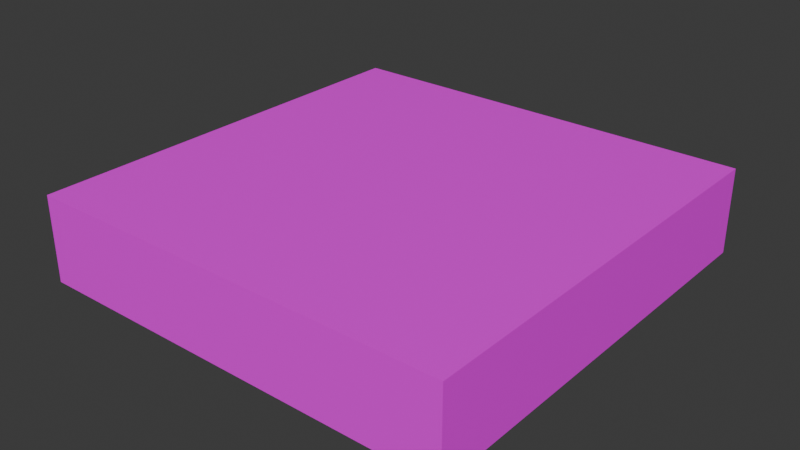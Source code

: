 # Source: block2x2.blend  (saved by Blender 5.1.30; exported with 4.5.12 LTS)
import bpy
from mathutils import Matrix  # noqa: F401  (used for matrix-valued properties, if any)

bpy.ops.wm.read_factory_settings(use_empty=True)
scene = bpy.context.scene
scene.name = 'Scene'

# ---- collections
col_collection = bpy.data.collections.new('Collection'); scene.collection.children.link(col_collection)

# ---- images (referenced by path relative to the original .blend; pixels are not part of the script)
import os
ASSET_DIR = os.environ.get("B2B_ASSET_DIR", "")  # directory of the original .blend (textures are referenced by path, not embedded)
HERE = os.path.dirname(os.path.abspath(__file__))  # packed textures are extracted next to this script under _unpacked/

def load_image(name, relpath, width, height, colorspace="sRGB"):
    """Load a texture the original file referenced (path relative to the .blend, or extracted next to this script)."""
    p = next((c for c in (os.path.join(HERE, relpath), os.path.join(ASSET_DIR, relpath)) if relpath and os.path.exists(c)), "")
    if p:
        img = bpy.data.images.load(p, check_existing=True)
        img.name = name
    else:  # same state as the original file: an image datablock whose file is absent (Cycles renders it pink)
        img = bpy.data.images.new(name, width, height)
        img.source = "FILE"
        img.filepath = "//" + (relpath or name)
    img.colorspace_settings.name = colorspace
    return img
img_gradientpallete_png_002 = load_image('GradientPallete.png.002', 'textures/GradientPallete.png', 1024, 1024, 'sRGB')

# ---- materials (node trees are filled in below, after node groups)
mat_material = bpy.data.materials.new('Material')
mat_material.alpha_threshold = 0.0
mat_material.use_backface_culling_lightprobe_volume = False
mat_material.roughness = 0.5
mat_material.line_color = (0.0, 0.0, 0.0, 1.0)

# ---- material node trees
mat_material.use_nodes = True; mat_material.node_tree.nodes.clear()
_N = mat_material.node_tree.nodes; _L = mat_material.node_tree.links
n0 = _N.new('ShaderNodeOutputMaterial'); n0.name = 'Material Output'; n0.location = (200, 100)
n1 = _N.new('ShaderNodeBsdfPrincipled'); n1.name = 'Principled BSDF'; n1.location = (-200, 100)
n2 = _N.new('ShaderNodeTexImage'); n2.name = 'Image Texture'; n2.location = (-490, 80)
n2.image = img_gradientpallete_png_002
_L.new(n1.outputs[0], n0.inputs[0])
_L.new(n2.outputs[0], n1.inputs[0])
n0.is_active_output = True

# ---- world
world_world = bpy.data.worlds.new('World'); scene.world = world_world
world_world.use_nodes = True; world_world.node_tree.nodes.clear()
_N = world_world.node_tree.nodes; _L = world_world.node_tree.links
n0 = _N.new('ShaderNodeOutputWorld'); n0.name = 'World Output'; n0.location = (200, 100)
n1 = _N.new('ShaderNodeBackground'); n1.name = 'Background'; n1.location = (-200, 100)
n1.inputs[0].default_value = (0.05088, 0.05088, 0.05088, 1.0)
_L.new(n1.outputs[0], n0.inputs[0])
n0.is_active_output = True
world_world.color = (0.05088, 0.05088, 0.05088)
world_world.sun_shadow_jitter_overblur = 0.0

# ---- meshes
me_cube_001 = bpy.data.meshes.new('Cube.001')
me_cube_001.from_pydata([(-1.0, -1.0, -1.0), (-1.0, -1.0, 1.0), (-1.0, 1.0, -1.0), (-1.0, 1.0, 1.0), (1.0, -1.0, -1.0), (1.0, -1.0, 1.0), (1.0, 1.0, -1.0), (1.0, 1.0, 1.0)], [], [(0, 1, 3, 2), (2, 3, 7, 6), (6, 7, 5, 4), (4, 5, 1, 0), (2, 6, 4, 0), (7, 3, 1, 5)])
_uv = me_cube_001.uv_layers.new(name='UVMap')
_uv.uv.foreach_set('vector', [0.615, 0.5069, 0.615, 0.6589, 0.635, 0.6589, 0.635, 0.5069, 0.615, 0.5069, 0.615, 0.6589, 0.635, 0.6589, 0.635, 0.5069, 0.635, 0.5069, 0.635, 0.6589, 0.615, 0.6589, 0.615, 0.5069, 0.635, 0.5069, 0.635, 0.6589, 0.615, 0.6589, 0.615, 0.5069, 0.615, 0.6589, 0.635, 0.6589, 0.635, 0.5069, 0.615, 0.5069, 0.635, 0.6589, 0.615, 0.6589, 0.615, 0.5069, 0.635, 0.5069])
me_cube_001.materials.append(mat_material)
me_cube_001.update()

# ---- objects
ob_cube = bpy.data.objects.new('Cube', me_cube_001)

# ---- transforms, parenting, visibility, modifiers, constraints
ob_cube.location = (0.0, 0.0, 0.0)
ob_cube.scale = (1.0, 1.0, 0.2)

# ---- collection membership
col_collection.objects.link(ob_cube)

# ---- scene / render settings (as saved in the file)
scene.frame_start = 1; scene.frame_end = 250; scene.frame_set(0)
scene.render.engine = 'BLENDER_EEVEE_NEXT'
scene.render.bake_bias = 0.0
scene.render.bake_samples = 0
scene.cycles.sampling_pattern = 'TABULATED_SOBOL'
scene.eevee.use_volume_custom_range = False
bpy.context.view_layer.update()

# ---- added for rendering (the .blend has no active camera and no usable light): camera, sun
cam_auto = bpy.data.cameras.new('AutoCamera')
cam_auto.lens = 50.0
cam_auto.sensor_width = 36.0
cam_auto.clip_end = 1000.0
ob_auto_camera = bpy.data.objects.new('AutoCamera', cam_auto)
scene.collection.objects.link(ob_auto_camera)
ob_auto_camera.location = (2.64297, -3.17156, 2.11438)
ob_auto_camera.rotation_euler = (1.09748, -7.21219e-08, 0.694738)
scene.camera = ob_auto_camera
light_auto_sun = bpy.data.lights.new('AutoSun', 'SUN')
light_auto_sun.energy = 3.0
light_auto_sun.angle = 0.0523599
ob_auto_sun = bpy.data.objects.new('AutoSun', light_auto_sun)
scene.collection.objects.link(ob_auto_sun)
ob_auto_sun.rotation_euler = (0.872665, 0.174533, 0.523599)
bpy.context.view_layer.update()
